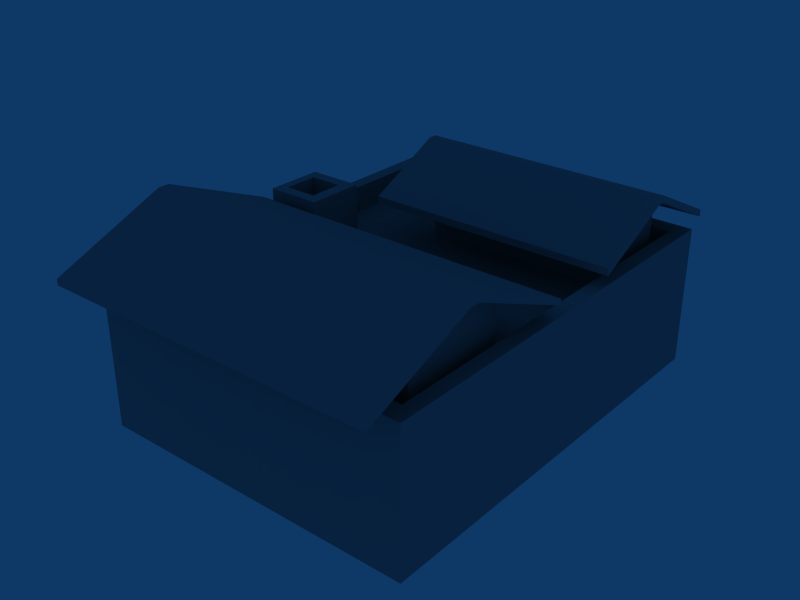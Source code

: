 # Source: HouseTypeB.blend  (saved by Blender 2.49.2; exported with 4.5.12 LTS)
import bpy
from mathutils import Matrix  # noqa: F401  (used for matrix-valued properties, if any)

bpy.ops.wm.read_factory_settings(use_empty=True)
scene = bpy.context.scene
scene.name = 'Scene'

# ---- collections
col_collection_1 = bpy.data.collections.new('Collection 1'); scene.collection.children.link(col_collection_1)

# ---- materials (node trees are filled in below, after node groups)
mat_material = bpy.data.materials.new('Material')
mat_material.alpha_threshold = 0.0
mat_material.diffuse_color = (0.5294, 0.5882, 0.6078, 1.0)
mat_material.roughness = 0.5
mat_material.line_color = (0.0, 0.0, 0.0, 1.0)

# ---- material node trees

# ---- world
world_world = bpy.data.worlds.new('World'); scene.world = world_world
world_world.color = (0.05656, 0.2208, 0.4)
world_world.use_sun_shadow = False
world_world.sun_shadow_jitter_overblur = 0.0
world_world.cycles.sampling_method = 'MANUAL'
world_world.cycles.sample_map_resolution = 256

# ---- meshes
me_cube = bpy.data.meshes.new('Cube')
me_cube.from_pydata([(0.9728, 0.99, -0.2776), (0.9728, -0.99, -0.2776), (-0.9728, -0.99, -0.2776), (-0.9728, 0.99, -0.2776), (0.9728, 0.99, 0.5592), (0.9728, -0.99, 0.5592), (-0.9728, -0.99, 0.5592), (-0.9728, 0.99, 0.5592), (0.8887, 0.9044, 0.5592), (-0.8887, 0.9044, 0.5592), (-0.8887, -0.9044, 0.5592), (0.8887, -0.9044, 0.5592), (0.9728, 0.4018, 0.5592), (0.9728, 0.211, 0.5592), (0.9728, -0.05967, 0.5592), (0.9728, -0.2203, 0.5592), (-0.9728, -0.2203, 0.5592), (-0.9728, -0.05967, 0.5592), (-0.9728, 0.211, 0.5592), (-0.9728, 0.4018, 0.5592), (-0.8887, 0.4018, 0.5592), (-0.8887, 0.211, 0.5592), (-0.8887, -0.05967, 0.5592), (-0.8887, -0.2203, 0.5592), (0.8887, 0.4018, 0.5592), (0.8887, 0.211, 0.5592), (0.8887, -0.05967, 0.5592), (0.8887, -0.2203, 0.5592), (-0.6444, 0.211, 0.7218), (-0.6444, -0.05967, 0.7218), (-0.9173, 0.1564, 0.4328), (-0.9173, -0.005095, 0.4328), (-0.7214, 0.1564, 0.4328), (-0.7214, -0.005095, 0.4328), (-0.6444, 0.211, 0.4007), (-0.6444, -0.05967, 0.4007), (-0.8887, -0.05967, 0.4007), (-0.8887, 0.211, 0.4007), (0.8887, -0.9044, 0.4007), (0.8887, -0.2203, 0.4007), (0.8887, -0.05967, 0.4007), (0.8887, 0.211, 0.4007), (0.8887, 0.4018, 0.4007), (0.8887, 0.9044, 0.4007), (-0.8887, -0.9044, 0.4007), (-0.8887, -0.2203, 0.4007), (-0.8887, 0.4018, 0.4007), (-0.8887, 0.9044, 0.4007), (-0.9173, 0.1564, 0.7218), (-0.9173, -0.005095, 0.7218), (-0.7214, -0.005095, 0.7218), (-0.7214, 0.1564, 0.7218), (-0.9728, -0.05967, 0.7218), (-0.9728, 0.211, 0.7218), (-0.328, 0.834, 0.4007), (-0.328, 0.4722, 0.4007), (0.821, 0.4722, 0.4007), (0.821, 0.834, 0.4007), (-0.821, -0.3162, 0.4007), (-0.821, -0.8086, 0.4007), (0.821, -0.8086, 0.4007), (0.821, -0.3162, 0.4007), (-0.821, -0.3162, 0.7425), (-0.821, -0.8086, 0.8113), (-0.328, 0.4722, 0.7742), (-0.328, 0.234, 0.6366), (-0.328, 1.006, 0.6366), (0.821, 0.234, 0.6366), (0.821, 1.006, 0.6366), (-0.821, -0.08929, 0.6366), (-0.821, -1.168, 0.6366), (0.821, -1.168, 0.6366), (0.821, -0.08929, 0.6366), (0.821, -0.6029, 0.9122), (-0.821, -0.6029, 0.9122), (0.821, -0.6542, 0.9122), (-0.821, -0.6542, 0.9122), (-0.328, 0.6384, 0.8646), (0.821, 0.6384, 0.8646), (0.821, 0.6017, 0.8646), (-0.328, 0.6017, 0.8646), (-0.821, -0.6029, 0.9475), (-0.821, -0.6542, 0.9475), (-0.821, -1.168, 0.6719), (0.821, -1.168, 0.6719), (0.821, -0.6542, 0.9475), (0.821, -0.6029, 0.9475), (0.821, -0.08929, 0.6719), (-0.821, -0.08929, 0.6719), (0.9879, -0.6029, 0.9475), (0.9879, -0.08929, 0.6719), (0.9879, -0.08929, 0.6366), (0.9878, -0.6542, 0.9475), (0.9878, -1.168, 0.6366), (0.9878, -1.168, 0.6719), (0.9878, -0.6542, 0.9122), (0.9879, -0.6029, 0.9122), (-1.01, -0.08929, 0.6366), (-1.01, -0.08929, 0.6719), (-1.01, -0.6029, 0.9475), (-1.01, -0.6542, 0.9475), (-1.01, -1.168, 0.6719), (-1.01, -1.168, 0.6366), (-1.01, -0.6029, 0.9122), (-1.01, -0.6542, 0.9122), (-0.328, 0.6384, 0.9056), (-0.328, 0.6017, 0.9056), (-0.328, 0.234, 0.6776), (0.821, 0.234, 0.6776), (0.821, 0.6017, 0.9056), (0.821, 0.6384, 0.9056), (0.821, 1.006, 0.6776), (-0.328, 1.006, 0.6776), (-0.5057, 1.006, 0.6366), (-0.5057, 1.006, 0.6776), (-0.5057, 0.6384, 0.9056), (0.9987, 0.6384, 0.9056), (0.9987, 1.006, 0.6776), (0.9987, 1.006, 0.6366), (0.9987, 0.6017, 0.9056), (0.9987, 0.234, 0.6366), (0.9987, 0.234, 0.6776), (-0.5057, 0.6017, 0.9056), (-0.5057, 0.234, 0.6776), (-0.5057, 0.234, 0.6366), (-0.5057, 0.6384, 0.8646), (-0.5057, 0.6017, 0.8646), (0.9987, 0.6017, 0.8646), (0.9987, 0.6384, 0.8646), (-0.328, 0.834, 0.7319), (0.821, 0.4722, 0.7742), (0.821, 0.834, 0.7319), (0.821, -0.8086, 0.8113), (0.821, -0.3162, 0.7425)], [], [(0, 1, 2, 3), (1, 5, 6, 2), (4, 0, 3, 7), (4, 7, 9, 8), (6, 5, 11, 10), (1, 0, 13, 14), (12, 0, 4), (15, 5, 1), (13, 0, 12), (14, 15, 1), (17, 18, 3, 2), (6, 16, 2), (19, 7, 3), (16, 17, 2), (18, 19, 3), (7, 19, 20, 9), (19, 18, 21, 20), (17, 16, 23, 22), (16, 6, 10, 23), (5, 15, 27, 11), (15, 14, 26, 27), (14, 13, 25, 26), (13, 12, 24, 25), (12, 4, 8, 24), (28, 29, 35, 34), (29, 22, 36, 35), (21, 28, 34, 37), (11, 27, 39, 38), (27, 26, 40, 39), (26, 25, 41, 40), (25, 24, 42, 41), (24, 8, 43, 42), (23, 10, 44, 45), (22, 23, 45, 36), (20, 21, 37, 46), (9, 20, 46, 47), (10, 11, 38, 44), (8, 9, 47, 43), (35, 36, 45), (40, 35, 39), (35, 45, 39), (35, 40, 41, 34), (34, 41, 42), (37, 34, 46), (34, 42, 46), (31, 30, 48, 49), (32, 33, 50, 51), (33, 31, 49, 50), (30, 32, 51, 48), (22, 29, 52), (28, 21, 53), (17, 22, 52), (21, 18, 53), (18, 17, 52, 53), (29, 28, 51, 50), (52, 29, 50, 49), (28, 53, 48, 51), (53, 52, 49, 48), (30, 31, 33, 32), (46, 55, 54, 47), (42, 56, 55, 46), (43, 57, 56, 42), (47, 54, 57, 43), (44, 59, 58, 45), (38, 60, 59, 44), (39, 61, 60, 38), (45, 58, 61, 39), (61, 58, 62, 133), (60, 61, 133, 132), (59, 60, 132, 63), (58, 59, 63, 62), (57, 54, 129, 131), (56, 57, 131, 130), (55, 56, 130, 64), (54, 55, 64, 129), (64, 130, 67, 65), (131, 129, 66, 68), (63, 132, 71, 70), (133, 62, 69, 72), (72, 69, 88, 87), (70, 71, 84, 83), (81, 82, 85, 86), (83, 84, 85, 82), (87, 88, 81, 86), (87, 86, 89, 90), (72, 87, 90, 91), (86, 85, 92, 89), (84, 71, 93, 94), (85, 84, 94, 92), (71, 75, 95, 93), (75, 73, 96, 95), (73, 72, 91, 96), (96, 91, 90, 89), (95, 96, 89, 92), (93, 95, 92, 94), (88, 69, 97, 98), (81, 88, 98, 99), (83, 82, 100, 101), (70, 83, 101, 102), (82, 81, 99, 100), (74, 76, 104, 103), (76, 70, 102, 104), (69, 74, 103, 97), (97, 103, 99, 98), (104, 102, 101, 100), (103, 104, 100, 99), (68, 66, 112, 111), (65, 67, 108, 107), (105, 106, 109, 110), (107, 108, 109, 106), (111, 112, 105, 110), (112, 66, 113, 114), (105, 112, 114, 115), (111, 110, 116, 117), (68, 111, 117, 118), (110, 109, 119, 116), (108, 67, 120, 121), (109, 108, 121, 119), (107, 106, 122, 123), (65, 107, 123, 124), (106, 105, 115, 122), (77, 80, 126, 125), (80, 65, 124, 126), (67, 79, 127, 120), (79, 78, 128, 127), (78, 68, 118, 128), (66, 77, 125, 113), (113, 125, 115, 114), (128, 118, 117, 116), (127, 128, 116, 119), (120, 127, 119, 121), (126, 124, 123, 122), (125, 126, 122, 115), (132, 133, 73, 75), (71, 132, 75), (133, 72, 73), (62, 63, 76, 74), (69, 62, 74), (63, 70, 76), (130, 131, 78, 79), (67, 130, 79), (131, 68, 78), (129, 64, 80, 77), (66, 129, 77), (64, 65, 80)])
me_cube.materials.append(mat_material)
me_cube.use_remesh_preserve_volume = False
me_cube.use_remesh_preserve_attributes = False
me_cube.use_mirror_vertex_groups = False
me_cube.update()

# ---- objects
ob_cube = bpy.data.objects.new('Cube', me_cube)

# ---- transforms, parenting, visibility, modifiers, constraints
ob_cube.location = (0.0, 0.0, 5.305)
ob_cube.scale = (20.98, 27.02, 20.98)
ob_cube.lock_rotations_4d = False
ob_cube.empty_display_type = 'ARROWS'
ob_cube.lineart.crease_threshold = 0.0

# ---- collection membership
col_collection_1.objects.link(ob_cube)

# ---- scene / render settings (as saved in the file)
scene.frame_start = 1; scene.frame_end = 250; scene.frame_set(1)
scene.render.engine = 'BLENDER_EEVEE_NEXT'
scene.render.image_settings.file_format = 'JPEG'
scene.render.image_settings.color_mode = 'RGB'
scene.render.image_settings.compression = 90
scene.render.resolution_x = 800
scene.render.resolution_y = 600
scene.render.pixel_aspect_x = 100.0
scene.render.pixel_aspect_y = 100.0
scene.render.fps = 25
scene.render.dither_intensity = 0.0
scene.render.use_compositing = False
scene.render.use_sequencer = False
scene.render.bake_margin = 2
scene.render.bake_bias = 0.0
scene.render.use_stamp_time = False
scene.render.use_stamp_date = False
scene.render.use_stamp_frame = False
scene.render.use_stamp_camera = False
scene.render.use_stamp_scene = False
scene.render.use_stamp_filename = False
scene.render.use_stamp_render_time = False
scene.render.stamp_font_size = 0
scene.cycles.use_denoising = False
scene.cycles.samples = 10
scene.cycles.sampling_pattern = 'TABULATED_SOBOL'
scene.cycles.light_sampling_threshold = 0.0
scene.cycles.use_adaptive_sampling = False
scene.cycles.use_light_tree = False
scene.cycles.blur_glossy = 0.0
scene.cycles.volume_bounces = 1
scene.cycles.pixel_filter_type = 'GAUSSIAN'
scene.cycles.sample_clamp_indirect = 0.0
scene.view_settings.view_transform = 'Raw'
bpy.context.view_layer.update()

# ---- added for rendering (the .blend has no active camera): camera
cam_auto = bpy.data.cameras.new('AutoCamera')
cam_auto.lens = 50.0
cam_auto.sensor_width = 36.0
cam_auto.clip_end = 1245.83
ob_auto_camera = bpy.data.objects.new('AutoCamera', cam_auto)
scene.collection.objects.link(ob_auto_camera)
ob_auto_camera.location = (70.8659, -87.3715, 69.1232)
ob_auto_camera.rotation_euler = (1.09748, -7.21219e-08, 0.694738)
scene.camera = ob_auto_camera
bpy.context.view_layer.update()
